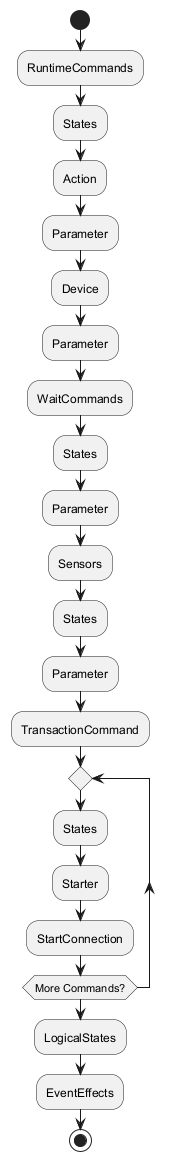

The diagram above was rendered by PlantUML. Its source (embedded in the PNG):
@startuml
start
:RuntimeCommands;
:States;
:Action;
:Parameter;
:Device;
:Parameter;
:WaitCommands;
:States;
:Parameter;
:Sensors;
:States;
:Parameter;
:TransactionCommand;
repeat
  :States;
  :Starter;
  :StartConnection;
repeat while (More Commands?)
:LogicalStates;
:EventEffects;
stop
@enduml